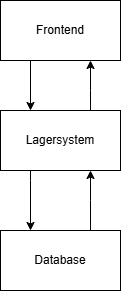

The diagram above was exported from draw.io. Its source (the exported page's mxGraphModel, read from the mxfile embedded in the PNG):
<mxGraphModel dx="1418" dy="786" grid="1" gridSize="10" guides="1" tooltips="1" connect="1" arrows="1" fold="1" page="1" pageScale="1" pageWidth="827" pageHeight="1169" math="0" shadow="0">
  <root>
    <mxCell id="0" />
    <mxCell id="1" parent="0" />
    <mxCell id="Ax7Zzb-CY9j1Jkbv6pNB-3" value="" style="edgeStyle=orthogonalEdgeStyle;rounded=0;orthogonalLoop=1;jettySize=auto;html=1;" parent="1" source="Ax7Zzb-CY9j1Jkbv6pNB-1" target="Ax7Zzb-CY9j1Jkbv6pNB-2" edge="1">
      <mxGeometry relative="1" as="geometry">
        <Array as="points">
          <mxPoint x="450" y="410" />
          <mxPoint x="450" y="410" />
        </Array>
      </mxGeometry>
    </mxCell>
    <mxCell id="Ax7Zzb-CY9j1Jkbv6pNB-1" value="Database" style="rounded=0;whiteSpace=wrap;html=1;" parent="1" vertex="1">
      <mxGeometry x="360" y="440" width="120" height="60" as="geometry" />
    </mxCell>
    <mxCell id="Ax7Zzb-CY9j1Jkbv6pNB-4" style="edgeStyle=orthogonalEdgeStyle;rounded=0;orthogonalLoop=1;jettySize=auto;html=1;entryX=0.25;entryY=0;entryDx=0;entryDy=0;" parent="1" source="Ax7Zzb-CY9j1Jkbv6pNB-2" target="Ax7Zzb-CY9j1Jkbv6pNB-1" edge="1">
      <mxGeometry relative="1" as="geometry">
        <Array as="points">
          <mxPoint x="390" y="390" />
          <mxPoint x="390" y="390" />
        </Array>
      </mxGeometry>
    </mxCell>
    <mxCell id="Ax7Zzb-CY9j1Jkbv6pNB-7" value="" style="edgeStyle=orthogonalEdgeStyle;rounded=0;orthogonalLoop=1;jettySize=auto;html=1;" parent="1" source="Ax7Zzb-CY9j1Jkbv6pNB-2" target="Ax7Zzb-CY9j1Jkbv6pNB-5" edge="1">
      <mxGeometry relative="1" as="geometry">
        <Array as="points">
          <mxPoint x="450" y="300" />
          <mxPoint x="450" y="300" />
        </Array>
      </mxGeometry>
    </mxCell>
    <mxCell id="Ax7Zzb-CY9j1Jkbv6pNB-2" value="Lagersystem" style="rounded=0;whiteSpace=wrap;html=1;" parent="1" vertex="1">
      <mxGeometry x="360" y="320" width="120" height="60" as="geometry" />
    </mxCell>
    <mxCell id="Ax7Zzb-CY9j1Jkbv6pNB-6" style="edgeStyle=orthogonalEdgeStyle;rounded=0;orthogonalLoop=1;jettySize=auto;html=1;" parent="1" source="Ax7Zzb-CY9j1Jkbv6pNB-5" edge="1">
      <mxGeometry relative="1" as="geometry">
        <mxPoint x="390" y="320" as="targetPoint" />
        <Array as="points">
          <mxPoint x="390" y="320" />
        </Array>
      </mxGeometry>
    </mxCell>
    <mxCell id="Ax7Zzb-CY9j1Jkbv6pNB-5" value="Frontend" style="rounded=0;whiteSpace=wrap;html=1;" parent="1" vertex="1">
      <mxGeometry x="360" y="210" width="120" height="60" as="geometry" />
    </mxCell>
  </root>
</mxGraphModel>